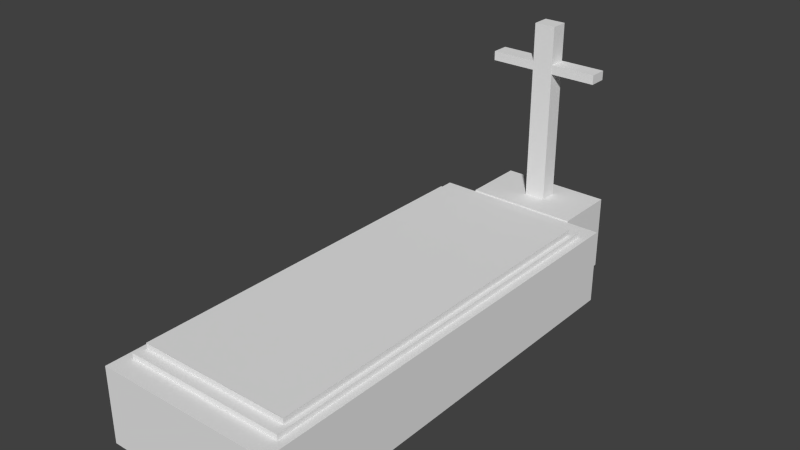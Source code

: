 # Source: Tomb.blend  (saved by Blender 2.73.0; exported with 4.5.12 LTS)
import bpy
from mathutils import Matrix  # noqa: F401  (used for matrix-valued properties, if any)

bpy.ops.wm.read_factory_settings(use_empty=True)
scene = bpy.context.scene
scene.name = 'Scene'

# ---- collections
col_collection_1 = bpy.data.collections.new('Collection 1'); scene.collection.children.link(col_collection_1)

# ---- materials (node trees are filled in below, after node groups)
mat_material = bpy.data.materials.new('Material')
mat_material.alpha_threshold = 0.0
mat_material.use_transparent_shadow = False
mat_material.roughness = 0.5
mat_material.line_color = (0.0, 0.0, 0.0, 1.0)

# ---- material node trees

# ---- world
world_world = bpy.data.worlds.new('World'); scene.world = world_world
world_world.color = (0.05088, 0.05088, 0.05088)
world_world.use_sun_shadow = False
world_world.sun_shadow_jitter_overblur = 0.0
world_world.cycles.sampling_method = 'MANUAL'
world_world.cycles.sample_map_resolution = 256

# ---- meshes
me_cube = bpy.data.meshes.new('Cube')
me_cube.from_pydata([(1.0, 1.0, -1.0), (1.0, -1.0, -1.0), (-1.0, -1.0, -1.0), (-1.0, 1.0, -1.0), (1.0, 1.0, 1.0), (1.0, -1.0, 1.0), (-1.0, -1.0, 1.0), (-1.0, 1.0, 1.0), (0.9065, 0.9065, 1.0), (0.9065, -0.9065, 1.0), (-0.9065, -0.9065, 1.0), (-0.9065, 0.9065, 1.0), (0.9065, 0.9065, 1.137), (0.9065, -0.9065, 1.137), (-0.9065, -0.9065, 1.137), (-0.9065, 0.9065, 1.137), (0.8572, 0.8572, 1.137), (0.8572, -0.8572, 1.137), (-0.8572, -0.8572, 1.137), (-0.8572, 0.8572, 1.137), (0.8572, 0.8572, 1.289), (0.8572, -0.8572, 1.289), (-0.8572, -0.8572, 1.289), (-0.8572, 0.8572, 1.289)], [], [(0, 1, 2, 3), (7, 6, 10, 11), (0, 4, 5, 1), (1, 5, 6, 2), (2, 6, 7, 3), (4, 0, 3, 7), (11, 10, 14, 15), (6, 5, 9, 10), (4, 7, 11, 8), (5, 4, 8, 9), (15, 14, 18, 19), (10, 9, 13, 14), (8, 11, 15, 12), (9, 8, 12, 13), (19, 18, 22, 23), (14, 13, 17, 18), (12, 15, 19, 16), (13, 12, 16, 17), (18, 17, 21, 22), (16, 19, 23, 20), (17, 16, 20, 21)])
me_cube.materials.append(mat_material)
me_cube.use_remesh_preserve_volume = False
me_cube.use_remesh_preserve_attributes = False
me_cube.use_mirror_vertex_groups = False
me_cube.update()
me_cube_001 = bpy.data.meshes.new('Cube.001')
me_cube_001.from_pydata([(0.8572, 0.8572, 1.289), (0.8572, -0.8572, 1.289), (-0.8572, -0.8572, 1.289), (-0.8572, 0.8572, 1.289)], [], [(0, 3, 2, 1)])
me_cube_001.materials.append(mat_material)
me_cube_001.use_remesh_preserve_volume = False
me_cube_001.use_remesh_preserve_attributes = False
me_cube_001.use_mirror_vertex_groups = False
me_cube_001.update()
me_cube_002 = bpy.data.meshes.new('Cube.002')
me_cube_002.from_pydata([(-0.191, -0.1975, 0.9687), (-0.191, 0.3589, 0.9687), (0.191, 0.3589, 0.9687), (0.191, -0.1975, 0.9687), (-0.191, -0.1975, 5.748), (-0.191, 0.3589, 5.748), (0.191, 0.3589, 5.748), (0.191, -0.1975, 5.748), (-1.01, -0.1931, 4.514), (-1.01, 0.3613, 4.514), (1.01, 0.3613, 4.514), (1.01, -0.1931, 4.514), (-1.01, -0.1931, 4.757), (-1.01, 0.3613, 4.757), (1.01, 0.3613, 4.757), (1.01, -0.1931, 4.757), (-1.0, -1.0, -1.0), (-1.0, 1.0, -1.0), (1.0, 1.0, -1.0), (1.0, -1.0, -1.0), (-1.0, -1.0, 1.0), (-1.0, 1.0, 1.0), (1.0, 1.0, 1.0), (1.0, -1.0, 1.0)], [], [(4, 5, 1, 0), (5, 6, 2, 1), (6, 7, 3, 2), (7, 4, 0, 3), (0, 1, 2, 3), (7, 6, 5, 4), (12, 13, 9, 8), (13, 14, 10, 9), (14, 15, 11, 10), (15, 12, 8, 11), (8, 9, 10, 11), (15, 14, 13, 12), (20, 21, 17, 16), (21, 22, 18, 17), (22, 23, 19, 18), (23, 20, 16, 19), (16, 17, 18, 19), (23, 22, 21, 20)])
me_cube_002.use_remesh_preserve_volume = False
me_cube_002.use_remesh_preserve_attributes = False
me_cube_002.use_mirror_vertex_groups = False
me_cube_002.update()

# ---- objects
ob_tomb = bpy.data.objects.new('Tomb', me_cube)
ob_tombtop = bpy.data.objects.new('TombTop', me_cube_001)
ob_tomb_001 = bpy.data.objects.new('Tomb.001', me_cube_002)

# ---- transforms, parenting, visibility, modifiers, constraints
ob_tomb.location = (0.0, 0.0, 0.7031)
ob_tomb.scale = (1.595, 3.96, 0.675)
ob_tomb.lock_rotations_4d = False
ob_tomb.empty_display_type = 'ARROWS'
ob_tomb.lineart.crease_threshold = 0.0
ob_tombtop.parent = ob_tomb
ob_tombtop.matrix_parent_inverse = Matrix(((0.6271, 0.0, 0.0, 0.0), (0.0, 0.2525, 0.0, 0.0), (0.0, 0.0, 1.482, -0.6578), (0.0, 0.0, 0.0, 1.0)))
ob_tombtop.location = (0.0, 0.0, 0.4445)
ob_tombtop.scale = (1.595, 3.96, 0.675)
ob_tombtop.lock_rotations_4d = False
ob_tombtop.empty_display_type = 'ARROWS'
ob_tombtop.lineart.crease_threshold = 0.0
ob_tomb_001.parent = ob_tomb
ob_tomb_001.matrix_parent_inverse = Matrix(((0.6271, 0.0, 0.0, 0.0), (0.0, 0.2525, 0.0, 0.0), (0.0, 0.0, 1.482, -0.6578), (0.0, 0.0, 0.0, 1.0)))
ob_tomb_001.location = (0.0, 4.536, 0.461)
ob_tomb_001.scale = (1.0, 0.572, 0.6817)
ob_tomb_001.lineart.crease_threshold = 0.0

# ---- collection membership
col_collection_1.objects.link(ob_tomb)
col_collection_1.objects.link(ob_tombtop)
col_collection_1.objects.link(ob_tomb_001)

# ---- scene / render settings (as saved in the file)
scene.frame_start = 1; scene.frame_end = 250; scene.frame_set(1)
scene.render.engine = 'BLENDER_EEVEE_NEXT'
scene.render.resolution_percentage = 50
scene.render.dither_intensity = 0.0
scene.cycles.use_denoising = False
scene.cycles.samples = 10
scene.cycles.sampling_pattern = 'TABULATED_SOBOL'
scene.cycles.light_sampling_threshold = 0.0
scene.cycles.use_adaptive_sampling = False
scene.cycles.use_light_tree = False
scene.cycles.blur_glossy = 0.0
scene.cycles.pixel_filter_type = 'GAUSSIAN'
scene.cycles.sample_clamp_indirect = 0.0
scene.view_settings.view_transform = 'Standard'
bpy.context.view_layer.update()

# ---- added for rendering (the .blend has no active camera and no usable light): camera, sun
cam_auto = bpy.data.cameras.new('AutoCamera')
cam_auto.lens = 50.0
cam_auto.sensor_width = 36.0
cam_auto.clip_end = 1000.0
ob_auto_camera = bpy.data.objects.new('AutoCamera', cam_auto)
scene.collection.objects.link(ob_auto_camera)
ob_auto_camera.location = (9.86307, -11.2617, 10.2237)
ob_auto_camera.rotation_euler = (1.09748, -7.21219e-08, 0.694738)
scene.camera = ob_auto_camera
light_auto_sun = bpy.data.lights.new('AutoSun', 'SUN')
light_auto_sun.energy = 3.0
light_auto_sun.angle = 0.0523599
ob_auto_sun = bpy.data.objects.new('AutoSun', light_auto_sun)
scene.collection.objects.link(ob_auto_sun)
ob_auto_sun.rotation_euler = (0.872665, 0.174533, 0.523599)
bpy.context.view_layer.update()
